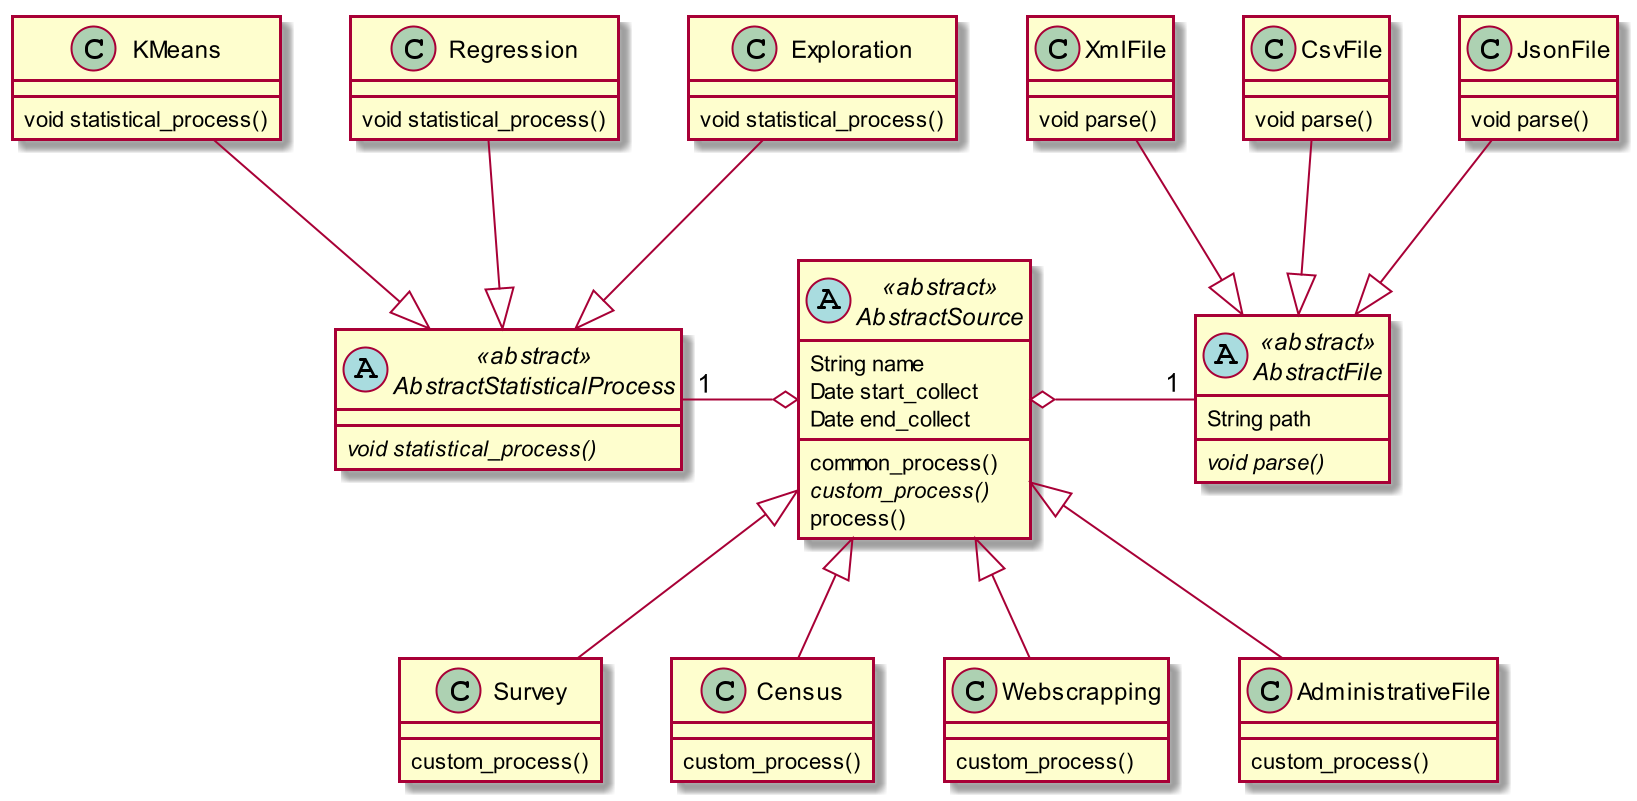

The diagram above was rendered by PlantUML. Its source (embedded in the PNG):
@startuml
scale 2
abstract class AbstractSource << abstract >> {
    String name
    Date start_collect
    Date end_collect

    common_process()
    {abstract} custom_process()
    process()

}

class Survey {
    custom_process()
}

class Census {
    custom_process()
}

class Webscrapping {
    custom_process()
}

class AdministrativeFile {
    custom_process()
}


abstract class AbstractFile << abstract >> {
    String path
    {abstract} void parse()
}

class JsonFile {
    void parse()
}

class CsvFile {
    void parse()
}

class XmlFile {
    void parse()
}


abstract class AbstractStatisticalProcess << abstract >> {
    {abstract} void statistical_process()
}

class Exploration {
    void statistical_process()
}

class Regression {
    void statistical_process()
}

class KMeans{
    void statistical_process()
}


AbstractSource <|-- Survey
AbstractSource <|-- Census
AbstractSource <|-- Webscrapping
AbstractSource <|-- AdministrativeFile

AbstractFile <|-up-JsonFile
AbstractFile <|-up-CsvFile
AbstractFile <|-up-XmlFile


AbstractStatisticalProcess <|-up- Exploration
AbstractStatisticalProcess <|-up- Regression
AbstractStatisticalProcess <|-up- KMeans


AbstractSource o-right-"1" AbstractFile
AbstractSource o-left-"1" AbstractStatisticalProcess

@enduml